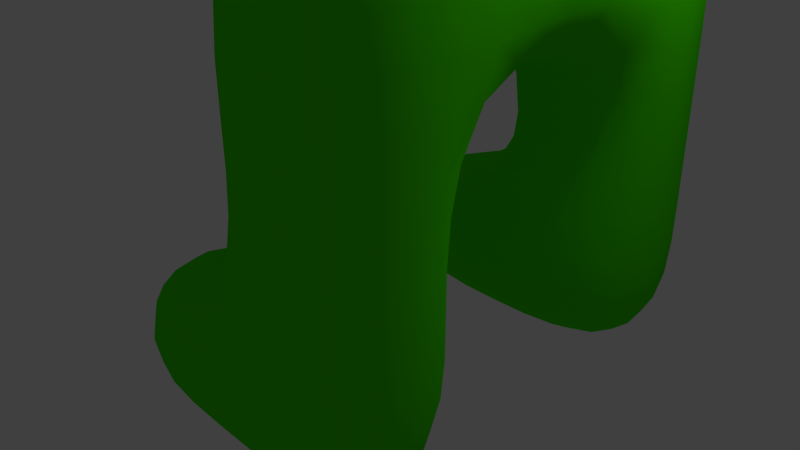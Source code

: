 # Source: Rudolph.blend  (saved by Blender 2.69.0; exported with 4.5.12 LTS)
import bpy
from mathutils import Matrix  # noqa: F401  (used for matrix-valued properties, if any)

bpy.ops.wm.read_factory_settings(use_empty=True)
scene = bpy.context.scene
scene.name = 'Scene'

# ---- collections
col_collection_1 = bpy.data.collections.new('Collection 1'); scene.collection.children.link(col_collection_1)

# ---- materials (node trees are filled in below, after node groups)
mat_material = bpy.data.materials.new('Material')
mat_material.alpha_threshold = 0.0
mat_material.use_transparent_shadow = False
mat_material.diffuse_color = (0.0592, 0.8, 0.0, 1.0)
mat_material.roughness = 0.5
mat_material.line_color = (0.0, 0.0, 0.0, 1.0)
mat_material_001 = bpy.data.materials.new('Material.001')
mat_material_001.alpha_threshold = 0.0
mat_material_001.use_transparent_shadow = False
mat_material_001.diffuse_color = (0.5489, 0.0, 0.006551, 1.0)
mat_material_001.roughness = 0.5
mat_material_001.line_color = (0.0, 0.0, 0.0, 1.0)

# ---- material node trees

# ---- world
world_world = bpy.data.worlds.new('World'); scene.world = world_world
world_world.color = (0.05088, 0.05088, 0.05088)
world_world.use_sun_shadow = False
world_world.sun_shadow_jitter_overblur = 0.0
world_world.cycles.sampling_method = 'MANUAL'
world_world.cycles.sample_map_resolution = 256

# ---- cameras
cam_camera = bpy.data.cameras.new('Camera')
cam_camera.clip_end = 100.0
cam_camera.lens = 35.0
cam_camera.sensor_width = 32.0
cam_camera.sensor_height = 18.0
cam_camera.ortho_scale = 7.314
cam_camera.dof.focus_distance = 0.0
cam_camera.dof.aperture_fstop = 128.0

# ---- lights
light_lamp = bpy.data.lights.new('Lamp', 'POINT')
light_lamp.transmission_factor = 0.0
light_lamp.cutoff_distance = 30.0
light_lamp.energy = 100.0
light_lamp.shadow_buffer_clip_start = 1.001
light_lamp.shadow_soft_size = 0.1
light_lamp.shadow_maximum_resolution = 0.006
light_lamp.use_absolute_resolution = True
light_lamp.cycles.use_multiple_importance_sampling = False

# ---- meshes
me_cube = bpy.data.meshes.new('Cube')
me_cube.from_pydata([(1.0, 1.0, -1.0), (1.0, -1.0, -1.0), (-1.0, -1.0, -1.0), (-1.0, 1.0, -1.0), (1.0, 1.0, 1.0), (1.0, -1.0, 1.0), (-1.0, -1.0, 1.0), (-1.0, 1.0, 1.0), (1.0, 1.0, 3.0), (1.0, -1.0, 3.0), (-1.0, -1.0, 3.0), (-1.0, 1.0, 3.0), (1.0, 1.0, 5.0), (1.0, -1.0, 5.0), (-1.0, -1.0, 5.0), (-1.0, 1.0, 5.0), (3.0, 1.0, 3.0), (3.0, -1.0, 3.0), (3.0, 1.0, 5.0), (3.0, -1.0, 5.0), (5.0, 1.0, 3.0), (5.0, -1.0, 3.0), (5.0, 1.0, 5.0), (5.0, -1.0, 5.0), (3.0, 1.0, 1.0), (3.0, -1.0, 1.0), (5.0, 1.0, 1.0), (5.0, -1.0, 1.0), (3.0, 1.0, -1.0), (3.0, -1.0, -1.0), (5.0, 1.0, -1.0), (5.0, -1.0, -1.0), (1.0, 1.0, 7.0), (1.0, -1.0, 7.0), (3.0, 1.0, 7.0), (3.0, -1.0, 7.0), (1.0, 1.0, 9.0), (1.0, -1.0, 9.0), (3.0, 1.0, 9.0), (3.0, -1.0, 9.0), (1.0, 1.0, 11.0), (1.0, -1.0, 11.0), (3.0, 1.0, 11.0), (3.0, -1.0, 11.0), (1.0, 1.0, 12.0), (1.0, -1.0, 12.0), (3.0, 1.0, 12.0), (3.0, -1.0, 12.0), (1.0, 1.0, 13.0), (1.0, -1.0, 13.0), (3.0, 1.0, 13.0), (3.0, -1.0, 13.0), (1.0, 1.0, 14.0), (1.0, -1.0, 14.0), (3.0, 1.0, 14.0), (3.0, -1.0, 14.0), (5.0, 1.0, 9.0), (5.0, -1.0, 9.0), (5.0, 1.0, 11.0), (5.0, -1.0, 11.0), (7.0, 1.0, 9.0), (7.0, -1.0, 9.0), (7.0, 1.0, 11.0), (7.0, -1.0, 11.0), (-1.0, 1.0, 9.0), (-1.0, -1.0, 9.0), (-1.0, 1.0, 11.0), (-1.0, -1.0, 11.0), (-3.0, 1.0, 9.0), (-3.0, -1.0, 9.0), (-3.0, 1.0, 11.0), (-3.0, -1.0, 11.0), (1.0, -3.0, -1.0), (-1.0, -3.0, -1.0), (1.0, -3.0, 1.0), (-1.0, -3.0, 1.0), (3.0, -3.0, 1.0), (5.0, -3.0, 1.0), (3.0, -3.0, -1.0), (5.0, -3.0, -1.0), (3.0, -1.0, 16.0), (3.0, 1.0, 16.0), (1.0, -1.0, 16.0), (1.0, 1.0, 16.0), (4.768e-07, 1.0, 12.0), (-6.557e-07, -1.0, 12.0), (4.768e-07, 1.0, 13.0), (-6.557e-07, -1.0, 13.0), (4.768e-07, 1.0, 14.0), (-6.557e-07, -1.0, 14.0), (4.0, 1.0, 12.0), (4.0, -1.0, 12.0), (4.0, 1.0, 13.0), (4.0, -1.0, 13.0), (4.0, 1.0, 14.0), (4.0, -1.0, 14.0), (1.0, 1.0, 15.0), (1.0, -1.0, 15.0), (3.0, 1.0, 15.0), (3.0, -1.0, 15.0), (4.768e-07, 1.0, 15.0), (-6.557e-07, -1.0, 15.0), (4.0, 1.0, 15.0), (4.0, -1.0, 15.0), (4.768e-07, 1.0, 16.0), (-6.557e-07, -1.0, 16.0), (4.0, 1.0, 16.0), (4.0, -1.0, 16.0), (3.0, -1.0, 17.0), (3.0, 1.0, 17.0), (1.0, -1.0, 17.0), (1.0, 1.0, 17.0), (4.768e-07, 1.0, 17.0), (-6.557e-07, -1.0, 17.0), (4.0, 1.0, 17.0), (4.0, -1.0, 17.0), (1.0, -2.0, 14.0), (3.0, -2.0, 14.0), (1.0, -2.0, 15.0), (3.0, -2.0, 15.0), (1.0, -3.0, 14.0), (3.0, -3.0, 14.0), (1.0, -3.0, 15.0), (3.0, -3.0, 15.0), (0.2908, 2.222, 21.2), (-0.3112, 1.813, 21.02), (3.94, 2.589, 21.04), (3.963, 2.463, 21.15)], [], [(0, 1, 2, 3), (7, 6, 10, 11), (0, 4, 5, 1), (5, 6, 75, 74), (2, 6, 7, 3), (4, 0, 3, 7), (11, 10, 14, 15), (6, 5, 9, 10), (4, 7, 11, 8), (5, 4, 8, 9), (12, 15, 14, 13), (10, 9, 13, 14), (8, 11, 15, 12), (8, 12, 18, 16), (16, 18, 22, 20), (13, 9, 17, 19), (13, 19, 35, 33), (9, 8, 16, 17), (21, 20, 22, 23), (19, 17, 21, 23), (18, 19, 23, 22), (21, 17, 25, 27), (25, 29, 78, 76), (16, 20, 26, 24), (20, 21, 27, 26), (17, 16, 24, 25), (29, 28, 30, 31), (24, 26, 30, 28), (26, 27, 31, 30), (25, 24, 28, 29), (33, 35, 39, 37), (18, 12, 32, 34), (19, 18, 34, 35), (12, 13, 33, 32), (37, 39, 43, 41), (34, 32, 36, 38), (35, 34, 38, 39), (32, 33, 37, 36), (41, 43, 47, 45), (38, 36, 40, 42), (38, 42, 58, 56), (40, 36, 64, 66), (101, 97, 82, 105), (42, 40, 44, 46), (43, 42, 46, 47), (40, 41, 45, 44), (49, 51, 55, 53), (46, 44, 48, 50), (55, 51, 93, 95), (49, 53, 89, 87), (95, 94, 102, 103), (50, 48, 52, 54), (50, 54, 94, 92), (52, 48, 86, 88), (56, 58, 62, 60), (43, 39, 57, 59), (42, 43, 59, 58), (39, 38, 56, 57), (61, 60, 62, 63), (59, 57, 61, 63), (58, 59, 63, 62), (57, 56, 60, 61), (66, 64, 68, 70), (37, 41, 67, 65), (41, 40, 66, 67), (36, 37, 65, 64), (68, 69, 71, 70), (65, 67, 71, 69), (67, 66, 70, 71), (64, 65, 69, 68), (72, 74, 75, 73), (6, 2, 73, 75), (1, 5, 74, 72), (2, 1, 72, 73), (77, 76, 78, 79), (31, 27, 77, 79), (29, 31, 79, 78), (27, 25, 76, 77), (83, 104, 112, 111), (106, 81, 109, 114), (80, 107, 115, 108), (45, 47, 51, 49), (84, 85, 87, 86), (86, 87, 89, 88), (94, 54, 98, 102), (48, 44, 84, 86), (45, 49, 87, 85), (44, 45, 85, 84), (91, 90, 92, 93), (93, 92, 94, 95), (55, 95, 103, 99), (46, 50, 92, 90), (51, 47, 91, 93), (47, 46, 90, 91), (103, 102, 106, 107), (102, 98, 81, 106), (99, 103, 107, 80), (89, 53, 97, 101), (88, 89, 101, 100), (97, 53, 116, 118), (54, 52, 96, 98), (52, 88, 100, 96), (100, 101, 105, 104), (97, 99, 80, 82), (98, 96, 83, 81), (96, 100, 104, 83), (109, 108, 115, 114), (110, 111, 112, 113), (111, 110, 108, 109), (81, 83, 111, 109), (82, 80, 108, 110), (104, 105, 113, 112), (105, 82, 110, 113), (107, 106, 114, 115), (118, 116, 120, 122), (99, 97, 118, 119), (53, 55, 117, 116), (55, 99, 119, 117), (120, 121, 123, 122), (119, 118, 122, 123), (116, 117, 121, 120), (117, 119, 123, 121), (112, 113, 125, 124), (115, 114, 126, 127)])
me_cube.polygons.foreach_set('use_smooth', [True] * 124)
me_cube.polygons.foreach_set('material_index', [0, 0, 0, 0, 0, 0, 0, 0, 0, 0, 0, 0, 0, 0, 0, 0, 0, 0, 0, 0, 0, 0, 0, 0, 0, 0, 0, 0, 0, 0, 0, 0, 0, 0, 0, 0, 0, 0, 0, 0, 0, 0, 0, 0, 0, 0, 0, 0, 0, 0, 0, 0, 0, 0, 0, 0, 0, 0, 0, 0, 0, 0, 0, 0, 0, 0, 0, 0, 0, 0, 0, 0, 0, 0, 0, 0, 0, 0, 0, 0, 0, 0, 0, 0, 0, 0, 0, 0, 0, 0, 0, 0, 0, 0, 0, 0, 0, 0, 0, 1, 0, 0, 0, 0, 0, 0, 0, 0, 0, 0, 0, 0, 0, 0, 1, 1, 1, 1, 1, 1, 1, 1, 0, 0])
me_cube.materials.append(mat_material)
me_cube.materials.append(mat_material_001)
me_cube.use_remesh_preserve_volume = False
me_cube.use_remesh_preserve_attributes = False
me_cube.use_mirror_vertex_groups = False
me_cube.update()
arm_armature = bpy.data.armatures.new('Armature')  # bones are not reproduced

# ---- objects
ob_armature = bpy.data.objects.new('Armature', arm_armature)
ob_cube = bpy.data.objects.new('Cube', me_cube)
ob_lamp = bpy.data.objects.new('Lamp', light_lamp)
ob_camera = bpy.data.objects.new('Camera', cam_camera)

# ---- transforms, parenting, visibility, modifiers, constraints
ob_armature.location = (1.939, -0.1587, 3.571)
ob_armature.rotation_euler = (0.0, 0.0, -1.567)
ob_armature.show_in_front = True
ob_armature.lineart.crease_threshold = 0.0
ob_cube.parent = ob_armature
ob_cube.matrix_parent_inverse = Matrix(((1.0, 0.0, 0.0, -1.939), (0.0, 1.0, 0.0, 0.1587), (0.0, 0.0, 1.0, -3.571), (0.0, 0.0, 0.0, 1.0)))
ob_cube.location = (0.0, 0.0, 0.0)
ob_cube.lock_rotations_4d = False
ob_cube.empty_display_type = 'ARROWS'
ob_cube.lineart.crease_threshold = 0.0
_vg = ob_cube.vertex_groups.new(name='Bone.007')
for _i, _w in zip([60, 61, 62, 63], [1.0, 1.0, 1.0, 1.0]): _vg.add([_i], _w, 'REPLACE')
_vg = ob_cube.vertex_groups.new(name='Bone.006')
for _i, _w in zip([38, 39, 43, 56, 57, 58, 59, 62], [0.0236, 6.432e-05, 0.04784, 1.0, 1.0, 0.9917, 1.0, 0.0001053]): _vg.add([_i], _w, 'REPLACE')
_vg = ob_cube.vertex_groups.new(name='Bone.009')
for _i, _w in zip([64, 65, 66, 67, 68, 69, 70, 71], [1.0, 0.9977, 1.0, 1.0, 1.0, 0.9971, 1.0, 1.0]): _vg.add([_i], _w, 'REPLACE')
_vg = ob_cube.vertex_groups.new(name='Bone.008')
for _i, _w in zip([36, 40, 41, 45], [0.4124, 0.7888, 0.9999, 0.0005423]): _vg.add([_i], _w, 'REPLACE')
_vg = ob_cube.vertex_groups.new(name='Bone.010')
for _i, _w in zip([40, 42, 44, 45, 46, 47, 48, 49, 50, 51, 52, 53, 54, 55, 80, 81, 82, 83, 84, 85, 86, 87, 88, 89, 90, 91, 92, 93, 94, 95, 96, 97, 98, 99, 100, 101, 102, 103, 104, 105, 106, 107, 108, 109, 110, 111, 112, 113, 114, 115, 116, 117, 118, 119, 120, 121, 122, 123, 124, 125, 126, 127], [0.008032, 0.1575, 1.0, 0.9994, 1.0, 1.0, 1.0, 1.0, 1.0, 1.0, 1.0, 1.0, 1.0, 1.0, 1.0, 1.0, 1.0, 1.0, 1.0, 0.9097, 1.0, 1.0, 1.0, 1.0, 1.0, 0.9191, 1.0, 0.9995, 1.0, 1.0, 1.0, 1.0, 1.0, 1.0, 1.0, 1.0, 0.9994, 0.9981, 1.0, 0.9998, 1.0, 1.0, 1.0, 1.0, 1.0, 1.0, 0.9972, 1.0, 0.9999, 1.0, 1.0, 1.0, 1.0, 1.0, 0.9999, 1.0, 1.0, 1.0, 0.9972, 1.0, 0.9999, 1.0]): _vg.add([_i], _w, 'REPLACE')
_vg = ob_cube.vertex_groups.new(name='Bone.005')
for _i, _w in zip([12, 18, 32, 33, 34, 35, 36, 37, 38, 39], [0.1516, 0.000336, 1.0, 1.0, 1.0, 1.0, 0.9897, 0.9999, 0.9708, 0.9866]): _vg.add([_i], _w, 'REPLACE')
_vg = ob_cube.vertex_groups.new(name='Bone')
for _i, _w in zip([12, 13, 18, 19], [0.9943, 0.9962, 1.0, 0.9974]): _vg.add([_i], _w, 'REPLACE')
_vg = ob_cube.vertex_groups.new(name='Bone.003')
for _i, _w in zip([8, 9, 12, 14, 15], [1.0, 0.9947, 1.896e-06, 0.3787, 0.4494]): _vg.add([_i], _w, 'REPLACE')
_vg = ob_cube.vertex_groups.new(name='Bone.001')
for _i, _w in zip([16, 17, 18, 19, 22, 23], [0.9997, 0.9661, 0.01052, 0.1595, 0.06329, 0.0001401]): _vg.add([_i], _w, 'REPLACE')
_vg = ob_cube.vertex_groups.new(name='Bone.002')
for _i, _w in zip([21, 24, 25, 26, 27, 28, 29, 30, 31, 76, 77, 78, 79], [0.03484, 0.9998, 1.0, 1.0, 0.9877, 1.0, 0.9982, 0.9901, 1.0, 1.0, 0.9939, 0.8609, 0.926]): _vg.add([_i], _w, 'REPLACE')
_vg = ob_cube.vertex_groups.new(name='Bone.004')
for _i, _w in zip([0, 1, 2, 3, 4, 5, 6, 7, 72, 73, 74, 75], [1.0, 1.0, 0.9995, 1.0, 1.0, 0.9991, 0.9907, 1.0, 0.9927, 0.9994, 1.0, 1.0]): _vg.add([_i], _w, 'REPLACE')
_vg = ob_cube.vertex_groups.new(name='Bone.014')
for _i, _w in zip([114, 115, 126, 127], [1.0, 0.9877, 1.0, 1.0]): _vg.add([_i], _w, 'REPLACE')
_vg = ob_cube.vertex_groups.new(name='Bone.012')
for _i, _w in zip([112, 113, 124, 125], [1.0, 1.0, 1.0, 1.0]): _vg.add([_i], _w, 'REPLACE')
_m = ob_cube.modifiers.new('Subsurf', 'SUBSURF')
_m.uv_smooth = 'PRESERVE_CORNERS'
_m.quality = 2
_m.levels = 4
_m.show_only_control_edges = False
_m = ob_cube.modifiers.new('Armature', 'ARMATURE')
_m.object = ob_armature
ob_lamp.location = (4.076, 1.005, 5.904)
ob_lamp.rotation_euler = (0.6503, 0.05522, 1.866)
ob_lamp.lock_rotations_4d = False
ob_lamp.empty_display_type = 'ARROWS'
ob_lamp.color = (0.0, 0.0, 0.0, 0.0)
ob_lamp.lineart.crease_threshold = 0.0
ob_camera.location = (7.481, -6.508, 5.344)
ob_camera.rotation_euler = (1.109, 0.01082, 0.8149)
ob_camera.lock_rotations_4d = False
ob_camera.empty_display_type = 'ARROWS'
ob_camera.color = (0.0, 0.0, 0.0, 0.0)
ob_camera.display_type = 'WIRE'
ob_camera.lineart.crease_threshold = 0.0

# ---- collection membership
col_collection_1.objects.link(ob_armature)
col_collection_1.objects.link(ob_cube)
col_collection_1.objects.link(ob_lamp)
col_collection_1.objects.link(ob_camera)

# ---- scene / render settings (as saved in the file)
scene.camera = ob_camera
scene.frame_start = 1; scene.frame_end = 6; scene.frame_set(1)
scene.render.engine = 'BLENDER_EEVEE_NEXT'
scene.render.image_settings.compression = 90
scene.render.resolution_percentage = 50
scene.render.dither_intensity = 0.0
scene.cycles.use_denoising = False
scene.cycles.samples = 10
scene.cycles.sampling_pattern = 'TABULATED_SOBOL'
scene.cycles.light_sampling_threshold = 0.0
scene.cycles.use_adaptive_sampling = False
scene.cycles.use_light_tree = False
scene.cycles.blur_glossy = 0.0
scene.cycles.volume_bounces = 1
scene.cycles.pixel_filter_type = 'GAUSSIAN'
scene.cycles.sample_clamp_indirect = 0.0
scene.view_settings.view_transform = 'Standard'
bpy.context.view_layer.update()
